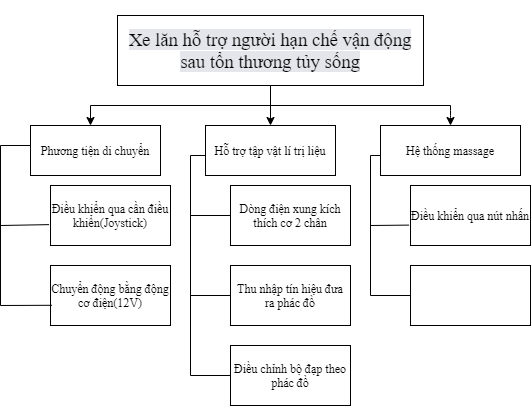

The diagram above was exported from draw.io. Its source (the exported page's mxGraphModel, read from the mxfile embedded in the PNG):
<mxGraphModel dx="868" dy="527" grid="1" gridSize="10" guides="1" tooltips="1" connect="1" arrows="1" fold="1" page="1" pageScale="1" pageWidth="827" pageHeight="1169" math="0" shadow="0">
  <root>
    <mxCell id="0" />
    <mxCell id="1" parent="0" />
    <mxCell id="hmYZ_CsLgpObyZuT3mYD-4" value="&#10;&#10;&lt;b style=&quot;font-weight: normal&quot; id=&quot;docs-internal-guid-81b8cfcc-7fff-2bee-867a-4c4ec119f18a&quot;&gt;&lt;span style=&quot;font-size: 14pt; font-family: &amp;quot;times new roman&amp;quot;; color: rgb(5, 5, 5); background-color: rgb(228, 230, 235); font-weight: 400; font-style: normal; font-variant: normal; text-decoration: none; vertical-align: baseline;&quot;&gt;Xe lăn hỗ trợ người hạn chế vận động sau tổn thương tủy sống&lt;/span&gt;&lt;/b&gt;&#10;&#10;" style="rounded=0;whiteSpace=wrap;html=1;fontFamily=Times New Roman;" parent="1" vertex="1">
      <mxGeometry x="257" y="20" width="306" height="70" as="geometry" />
    </mxCell>
    <mxCell id="hmYZ_CsLgpObyZuT3mYD-8" value="" style="endArrow=none;html=1;fontFamily=Times New Roman;align=center;" parent="1" edge="1">
      <mxGeometry width="50" height="50" relative="1" as="geometry">
        <mxPoint x="410" y="110" as="sourcePoint" />
        <mxPoint x="590" y="110" as="targetPoint" />
      </mxGeometry>
    </mxCell>
    <mxCell id="hmYZ_CsLgpObyZuT3mYD-10" value="" style="endArrow=classic;html=1;fontFamily=Times New Roman;align=center;" parent="1" edge="1">
      <mxGeometry width="50" height="50" relative="1" as="geometry">
        <mxPoint x="590" y="110" as="sourcePoint" />
        <mxPoint x="590" y="130" as="targetPoint" />
        <Array as="points">
          <mxPoint x="590" y="120" />
        </Array>
      </mxGeometry>
    </mxCell>
    <mxCell id="hmYZ_CsLgpObyZuT3mYD-11" value="" style="endArrow=none;html=1;fontFamily=Times New Roman;align=center;" parent="1" edge="1">
      <mxGeometry width="50" height="50" relative="1" as="geometry">
        <mxPoint x="230" y="110" as="sourcePoint" />
        <mxPoint x="410" y="110" as="targetPoint" />
      </mxGeometry>
    </mxCell>
    <mxCell id="hmYZ_CsLgpObyZuT3mYD-12" value="" style="endArrow=classic;html=1;fontFamily=Times New Roman;align=center;" parent="1" source="hmYZ_CsLgpObyZuT3mYD-4" edge="1">
      <mxGeometry width="50" height="50" relative="1" as="geometry">
        <mxPoint x="390" y="140" as="sourcePoint" />
        <mxPoint x="410" y="130" as="targetPoint" />
      </mxGeometry>
    </mxCell>
    <mxCell id="hmYZ_CsLgpObyZuT3mYD-13" value="" style="endArrow=classic;html=1;fontFamily=Times New Roman;align=center;" parent="1" edge="1">
      <mxGeometry width="50" height="50" relative="1" as="geometry">
        <mxPoint x="230" y="110" as="sourcePoint" />
        <mxPoint x="230" y="130" as="targetPoint" />
      </mxGeometry>
    </mxCell>
    <mxCell id="hmYZ_CsLgpObyZuT3mYD-14" value="Phương tiện di chuyển" style="rounded=0;whiteSpace=wrap;html=1;fontFamily=Times New Roman;" parent="1" vertex="1">
      <mxGeometry x="170" y="130" width="130" height="50" as="geometry" />
    </mxCell>
    <mxCell id="hmYZ_CsLgpObyZuT3mYD-15" value="Hệ thống massage" style="rounded=0;whiteSpace=wrap;html=1;fontFamily=Times New Roman;" parent="1" vertex="1">
      <mxGeometry x="520" y="130" width="140" height="50" as="geometry" />
    </mxCell>
    <mxCell id="hmYZ_CsLgpObyZuT3mYD-16" value="Hỗ trợ tập vật lí trị liệu" style="rounded=0;whiteSpace=wrap;html=1;fontFamily=Times New Roman;" parent="1" vertex="1">
      <mxGeometry x="345" y="130" width="130" height="50" as="geometry" />
    </mxCell>
    <mxCell id="hmYZ_CsLgpObyZuT3mYD-17" value="Điều khiển qua cần điều khiển(Joystick)" style="rounded=0;whiteSpace=wrap;html=1;fontFamily=Times New Roman;" parent="1" vertex="1">
      <mxGeometry x="190" y="190" width="120" height="60" as="geometry" />
    </mxCell>
    <mxCell id="hmYZ_CsLgpObyZuT3mYD-18" value="Dòng điện xung kích thích cơ 2 chân" style="rounded=0;whiteSpace=wrap;html=1;fontFamily=Times New Roman;" parent="1" vertex="1">
      <mxGeometry x="370" y="190" width="120" height="60" as="geometry" />
    </mxCell>
    <mxCell id="hmYZ_CsLgpObyZuT3mYD-19" value="Điều khiển qua nút nhấn" style="rounded=0;whiteSpace=wrap;html=1;fontFamily=Times New Roman;" parent="1" vertex="1">
      <mxGeometry x="550" y="190" width="120" height="60" as="geometry" />
    </mxCell>
    <mxCell id="hmYZ_CsLgpObyZuT3mYD-20" value="Chuyển động bằng động cơ điện(12V)" style="rounded=0;whiteSpace=wrap;html=1;fontFamily=Times New Roman;" parent="1" vertex="1">
      <mxGeometry x="190" y="270" width="120" height="60" as="geometry" />
    </mxCell>
    <mxCell id="hmYZ_CsLgpObyZuT3mYD-22" value="" style="rounded=0;whiteSpace=wrap;html=1;fontFamily=Times New Roman;" parent="1" vertex="1">
      <mxGeometry x="550" y="270" width="120" height="60" as="geometry" />
    </mxCell>
    <mxCell id="hmYZ_CsLgpObyZuT3mYD-23" value="Điều chỉnh bộ đạp theo phác đồ" style="rounded=0;whiteSpace=wrap;html=1;fontFamily=Times New Roman;" parent="1" vertex="1">
      <mxGeometry x="370" y="350" width="120" height="60" as="geometry" />
    </mxCell>
    <mxCell id="hmYZ_CsLgpObyZuT3mYD-24" value="" style="endArrow=none;html=1;fontFamily=Times New Roman;align=center;" parent="1" edge="1">
      <mxGeometry width="50" height="50" relative="1" as="geometry">
        <mxPoint x="140" y="150" as="sourcePoint" />
        <mxPoint x="170" y="150" as="targetPoint" />
      </mxGeometry>
    </mxCell>
    <mxCell id="hmYZ_CsLgpObyZuT3mYD-25" value="" style="endArrow=none;html=1;fontFamily=Times New Roman;align=center;" parent="1" edge="1">
      <mxGeometry width="50" height="50" relative="1" as="geometry">
        <mxPoint x="140" y="310" as="sourcePoint" />
        <mxPoint x="140" y="150" as="targetPoint" />
      </mxGeometry>
    </mxCell>
    <mxCell id="hmYZ_CsLgpObyZuT3mYD-26" value="" style="endArrow=none;html=1;fontFamily=Times New Roman;align=center;entryX=0.011;entryY=0.663;entryDx=0;entryDy=0;entryPerimeter=0;" parent="1" target="hmYZ_CsLgpObyZuT3mYD-20" edge="1">
      <mxGeometry width="50" height="50" relative="1" as="geometry">
        <mxPoint x="140" y="310" as="sourcePoint" />
        <mxPoint x="190" y="260" as="targetPoint" />
      </mxGeometry>
    </mxCell>
    <mxCell id="hmYZ_CsLgpObyZuT3mYD-27" value="" style="endArrow=none;html=1;fontFamily=Times New Roman;align=center;entryX=-0.012;entryY=0.652;entryDx=0;entryDy=0;entryPerimeter=0;" parent="1" target="hmYZ_CsLgpObyZuT3mYD-17" edge="1">
      <mxGeometry width="50" height="50" relative="1" as="geometry">
        <mxPoint x="140" y="230" as="sourcePoint" />
        <mxPoint x="250" y="210" as="targetPoint" />
      </mxGeometry>
    </mxCell>
    <mxCell id="hmYZ_CsLgpObyZuT3mYD-28" value="Thu nhập tín hiệu đưa ra phác đồ" style="rounded=0;whiteSpace=wrap;html=1;fontFamily=Times New Roman;" parent="1" vertex="1">
      <mxGeometry x="370" y="270" width="120" height="60" as="geometry" />
    </mxCell>
    <mxCell id="hmYZ_CsLgpObyZuT3mYD-33" value="" style="endArrow=none;html=1;fontFamily=Times New Roman;align=center;" parent="1" edge="1">
      <mxGeometry width="50" height="50" relative="1" as="geometry">
        <mxPoint x="330" y="160" as="sourcePoint" />
        <mxPoint x="345" y="160" as="targetPoint" />
      </mxGeometry>
    </mxCell>
    <mxCell id="hmYZ_CsLgpObyZuT3mYD-34" value="" style="endArrow=none;html=1;fontFamily=Times New Roman;align=center;" parent="1" edge="1">
      <mxGeometry width="50" height="50" relative="1" as="geometry">
        <mxPoint x="330" y="380" as="sourcePoint" />
        <mxPoint x="330" y="160" as="targetPoint" />
      </mxGeometry>
    </mxCell>
    <mxCell id="hmYZ_CsLgpObyZuT3mYD-35" value="" style="endArrow=none;html=1;fontFamily=Times New Roman;align=center;entryX=0;entryY=0.5;entryDx=0;entryDy=0;" parent="1" target="hmYZ_CsLgpObyZuT3mYD-23" edge="1">
      <mxGeometry width="50" height="50" relative="1" as="geometry">
        <mxPoint x="330" y="380" as="sourcePoint" />
        <mxPoint x="380" y="330" as="targetPoint" />
      </mxGeometry>
    </mxCell>
    <mxCell id="hmYZ_CsLgpObyZuT3mYD-36" value="" style="endArrow=none;html=1;fontFamily=Times New Roman;align=center;" parent="1" edge="1">
      <mxGeometry width="50" height="50" relative="1" as="geometry">
        <mxPoint x="330" y="300" as="sourcePoint" />
        <mxPoint x="370" y="300" as="targetPoint" />
      </mxGeometry>
    </mxCell>
    <mxCell id="hmYZ_CsLgpObyZuT3mYD-37" value="" style="endArrow=none;html=1;fontFamily=Times New Roman;align=center;entryX=0;entryY=0.5;entryDx=0;entryDy=0;" parent="1" target="hmYZ_CsLgpObyZuT3mYD-18" edge="1">
      <mxGeometry width="50" height="50" relative="1" as="geometry">
        <mxPoint x="330" y="220" as="sourcePoint" />
        <mxPoint x="420" y="240" as="targetPoint" />
      </mxGeometry>
    </mxCell>
    <mxCell id="hmYZ_CsLgpObyZuT3mYD-38" value="" style="endArrow=none;html=1;fontFamily=Times New Roman;align=center;" parent="1" edge="1">
      <mxGeometry width="50" height="50" relative="1" as="geometry">
        <mxPoint x="510" y="160" as="sourcePoint" />
        <mxPoint x="520" y="160" as="targetPoint" />
      </mxGeometry>
    </mxCell>
    <mxCell id="hmYZ_CsLgpObyZuT3mYD-39" value="" style="endArrow=none;html=1;fontFamily=Times New Roman;align=center;" parent="1" edge="1">
      <mxGeometry width="50" height="50" relative="1" as="geometry">
        <mxPoint x="510" y="300" as="sourcePoint" />
        <mxPoint x="510" y="160" as="targetPoint" />
      </mxGeometry>
    </mxCell>
    <mxCell id="hmYZ_CsLgpObyZuT3mYD-40" value="" style="endArrow=none;html=1;fontFamily=Times New Roman;align=center;entryX=-0.012;entryY=0.66;entryDx=0;entryDy=0;entryPerimeter=0;" parent="1" target="hmYZ_CsLgpObyZuT3mYD-19" edge="1">
      <mxGeometry width="50" height="50" relative="1" as="geometry">
        <mxPoint x="510" y="230" as="sourcePoint" />
        <mxPoint x="560" y="180" as="targetPoint" />
      </mxGeometry>
    </mxCell>
    <mxCell id="hmYZ_CsLgpObyZuT3mYD-41" value="" style="endArrow=none;html=1;fontFamily=Times New Roman;align=center;entryX=0;entryY=0.5;entryDx=0;entryDy=0;" parent="1" target="hmYZ_CsLgpObyZuT3mYD-22" edge="1">
      <mxGeometry width="50" height="50" relative="1" as="geometry">
        <mxPoint x="510" y="300" as="sourcePoint" />
        <mxPoint x="560" y="250" as="targetPoint" />
      </mxGeometry>
    </mxCell>
  </root>
</mxGraphModel>